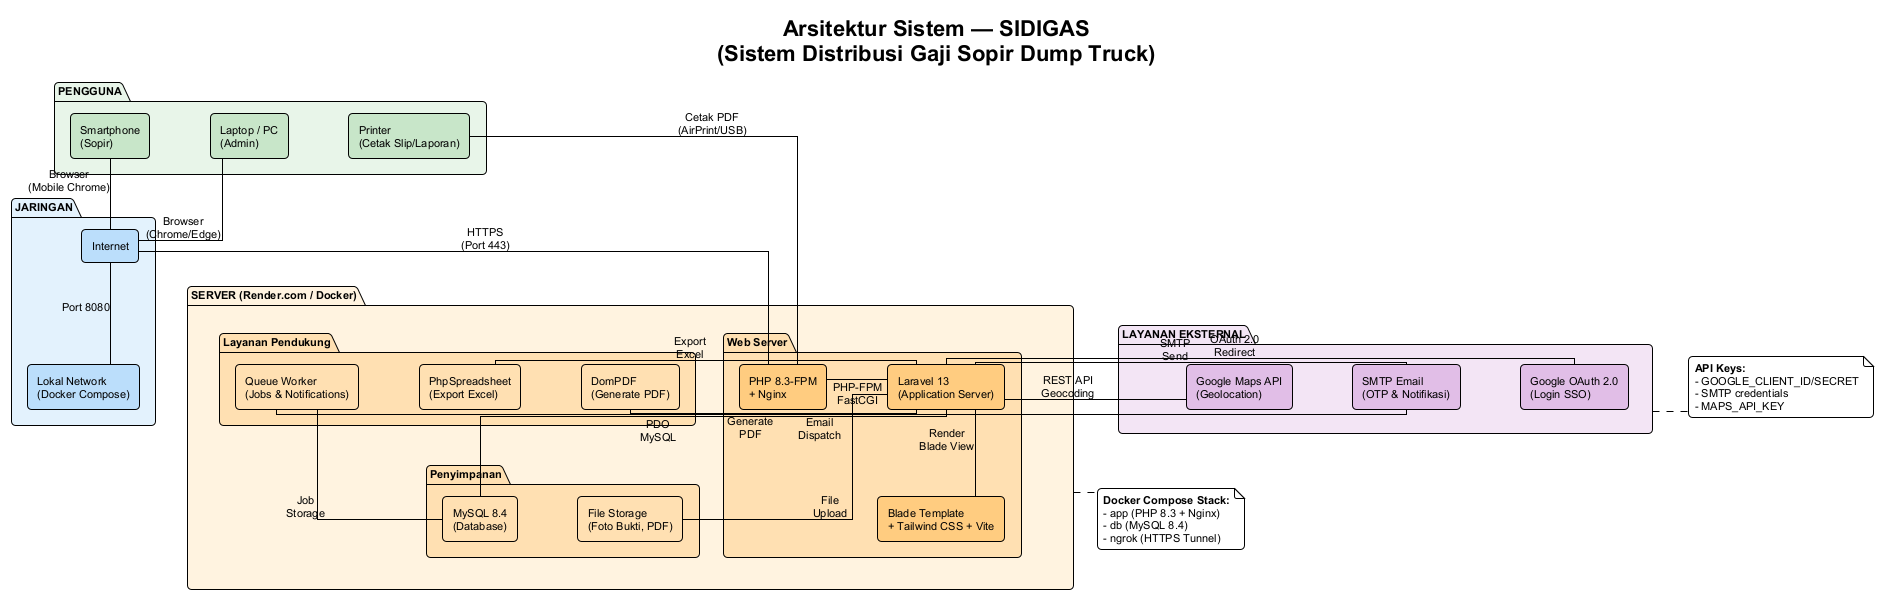

The diagram above was rendered by PlantUML. Its source (embedded in the PNG):
@startuml arsitektur-sistem
!theme plain
skinparam backgroundColor #ffffff
skinparam defaultFontSize 11
skinparam defaultFontName Arial
skinparam componentStyle uml2
skinparam linetype ortho
skinparam roundcorner 8
skinparam nodesep 60
skinparam ranksep 40

title Arsitektur Sistem — SIDIGAS\n(Sistem Distribusi Gaji Sopir Dump Truck)

' ========== LAYER PENGGUNA ==========
package "PENGGUNA" as pengguna #E8F5E9 {
  rectangle "Laptop / PC\n(Admin)" as admin #C8E6C9
  rectangle "Smartphone\n(Sopir)" as sopir #C8E6C9
  rectangle "Printer\n(Cetak Slip/Laporan)" as printer #C8E6C9
}

' ========== JARINGAN ==========
package "JARINGAN" as jaringan #E3F2FD {
  rectangle "Internet" as internet #BBDEFB
  rectangle "Lokal Network\n(Docker Compose)" as localnet #BBDEFB
}

' ========== SERVER ==========
package "SERVER (Render.com / Docker)" as server #FFF3E0 {
  package "Web Server" as web #FFE0B2 {
    rectangle "PHP 8.3-FPM\n+ Nginx" as php #FFCC80
    rectangle "Laravel 13\n(Application Server)" as laravel #FFCC80
    rectangle "Blade Template\n+ Tailwind CSS + Vite" as blade #FFCC80
  }

  package "Layanan Pendukung" as layanan #FFE0B2 {
    rectangle "DomPDF\n(Generate PDF)" as dompdf #FFE0B2
    rectangle "PhpSpreadsheet\n(Export Excel)" as phpspreadsheet #FFE0B2
    rectangle "Queue Worker\n(Jobs & Notifications)" as queue #FFE0B2
  }

  package "Penyimpanan" as storage #FFE0B2 {
    rectangle "MySQL 8.4\n(Database)" as mysql #FFE0B2
    rectangle "File Storage\n(Foto Bukti, PDF)" as filestorage #FFE0B2
  }
}

' ========== LAYANAN EKSTERNAL ==========
package "LAYANAN EKSTERNAL" as eksternal #F3E5F5 {
  rectangle "Google OAuth 2.0\n(Login SSO)" as google #E1BEE7
  rectangle "SMTP Email\n(OTP & Notifikasi)" as smtp #E1BEE7
  rectangle "Google Maps API\n(Geolocation)" as gmaps #E1BEE7
}

' ========== KONEKSI ==========
admin -down- internet : "Browser\n(Chrome/Edge)"
sopir -down- internet : "Browser\n(Mobile Chrome)"
printer -up- php : "Cetak PDF\n(AirPrint/USB)"

internet -down- php : "HTTPS\n(Port 443)"
internet -down- localnet : "Port 8080"

php -right- laravel : "PHP-FPM\nFastCGI"
laravel -down- blade : "Render\nBlade View"
laravel -right- dompdf : "Generate\nPDF"
laravel -right- phpspreadsheet : "Export\nExcel"
laravel -down- mysql : "PDO\nMySQL"
laravel -down- filestorage : "File\nUpload"

laravel -right- google : "OAuth 2.0\nRedirect"
laravel -right- smtp : "SMTP\nSend"
laravel -right- gmaps : "REST API\nGeocoding"

queue -down- mysql : "Job\nStorage"
queue -right- smtp : "Email\nDispatch"

' ========== LABELS ==========
note bottom of server
  **Docker Compose Stack:**
  - app (PHP 8.3 + Nginx)
  - db (MySQL 8.4)
  - ngrok (HTTPS Tunnel)
end note

note right of eksternal
  **API Keys:**
  - GOOGLE_CLIENT_ID/SECRET
  - SMTP credentials
  - MAPS_API_KEY
end note

@enduml